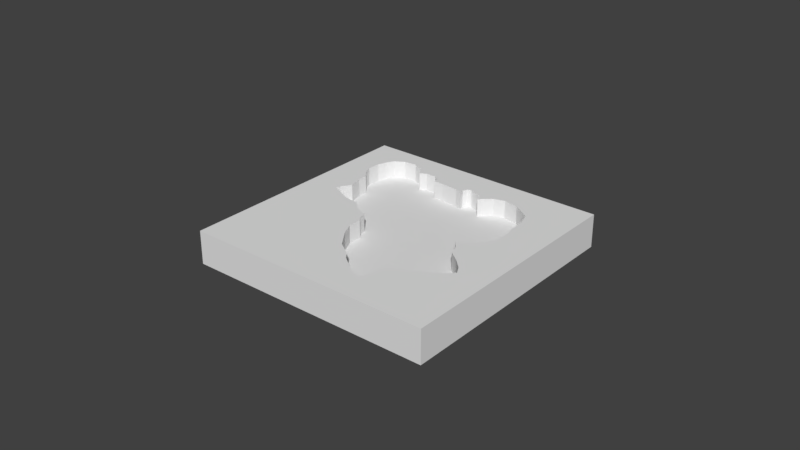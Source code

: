 # Source: kittens.blend  (saved by Blender 2.79.0; exported with 4.5.12 LTS)
import bpy
from mathutils import Matrix  # noqa: F401  (used for matrix-valued properties, if any)

bpy.ops.wm.read_factory_settings(use_empty=True)
scene = bpy.context.scene
scene.name = 'Scene'

# ---- collections
col_collection_1 = bpy.data.collections.new('Collection 1'); scene.collection.children.link(col_collection_1)
col_collection_1.hide_render = True
col_collection_1.hide_viewport = True
col_collection_11 = bpy.data.collections.new('Collection 11'); scene.collection.children.link(col_collection_11)

# ---- world
world_world = bpy.data.worlds.new('World'); scene.world = world_world
world_world.color = (0.05088, 0.05088, 0.05088)
world_world.use_sun_shadow = False
world_world.sun_shadow_jitter_overblur = 0.0
world_world.cycles.sampling_method = 'MANUAL'

# ---- meshes
me_cube_000 = bpy.data.meshes.new('Cube.000')
me_cube_000.from_pydata([(-3.123, 4.849, 0.2403), (-3.687, 4.8, 0.2403), (-4.287, 4.236, 0.2403), (-4.094, 4.539, 0.2403), (-2.599, 4.635, 0.2403), (-2.406, 4.256, 0.2403), (-2.117, 4.408, 0.2403), (-1.669, 4.422, 0.2403), (-1.428, 4.284, 0.2403), (-1.387, 4.015, 0.2403), (-0.9255, 4.008, 0.2403), (-0.1403, 3.926, 0.2403), (0.1834, 3.829, 0.2403), (0.1352, 4.043, 0.2403), (0.2247, 4.27, 0.2403), (0.4038, 4.304, 0.2403), (0.9892, 4.091, 0.2403), (1.106, 3.905, 0.2403), (1.134, 3.74, 0.2403), (1.258, 3.912, 0.2403), (1.637, 4.208, 0.2403), (2.112, 4.36, 0.2403), (2.787, 4.236, 0.2403), (3.572, 3.726, 0.2403), (3.751, 3.161, 0.2403), (3.799, 2.541, 0.2403), (3.779, 2.445, 0.2403), (3.889, 2.025, 0.2403), (3.868, 1.295, 0.2403), (3.634, 0.8883, 0.2403), (3.255, 0.4062, 0.2403), (2.704, 0.1238, 0.2403), (2.98, -0.1931, 0.2403), (3.131, -0.6476, 0.2403), (3.627, -1.02, 0.2403), (4.047, -1.426, 0.2403), (4.254, -1.784, 0.2403), (3.985, -2.073, 0.2403), (3.434, -2.445, 0.2403), (2.849, -2.769, 0.2403), (2.47, -2.9, 0.2403), (1.94, -3.21, 0.2403), (1.823, -3.761, 0.2403), (1.65, -4.367, 0.2403), (1.161, -4.188, 0.2403), (0.3074, -3.568, 0.2403), (0.09385, -3.279, 0.2403), (-0.5605, -2.852, 0.2403), (-1.118, -2.066, 0.2403), (-1.38, -1.495, 0.2403), (-1.38, -0.8749, 0.2403), (-1.538, -0.7165, 0.2403), (-1.628, -0.3239, 0.2403), (-2.193, -0.1173, 0.2403), (-2.572, 0.2546, 0.2403), (-3.253, 0.3511, 0.2403), (-3.963, 0.6679, 0.2403), (-4.231, 0.7918, 0.2403), (-4.176, 1.019, 0.2403), (-3.88, 1.432, 0.2403), (-4.032, 2.059, 0.2403), (-4.032, 2.5, 0.2403), (-4.349, 2.886, 0.2403), (-4.468, 3.224, 0.2403), (-4.44, 3.814, 0.2403), (-8.478, -8.478, 7.028), (-8.478, -8.478, -3.51), (-8.478, 8.478, 7.028), (-8.478, 8.478, -3.51), (8.478, -8.478, 7.028), (8.478, -8.478, -3.51), (8.478, 8.478, 7.028), (8.478, 8.478, -3.51), (3.434, -2.445, -3.51), (3.985, -2.073, -3.51), (4.047, -1.426, -3.51), (-0.5605, -2.852, -3.51), (0.09385, -3.279, -3.51), (2.849, -2.769, -3.51), (-1.118, -2.066, -3.51), (3.627, -1.02, -3.51), (3.131, -0.6476, -3.51), (1.94, -3.21, -3.51), (1.65, -4.367, -3.51), (0.3074, -3.568, -3.51), (1.823, -3.761, -3.51), (2.47, -2.9, -3.51), (-1.38, -1.495, -3.51), (1.161, -4.188, -3.51), (-1.538, -0.7165, -3.51), (4.254, -1.784, -3.51), (-1.38, -0.8749, -3.51), (3.889, 2.025, -3.51), (3.779, 2.445, -3.51), (3.868, 1.295, -3.51), (3.634, 0.8883, -3.51), (3.255, 0.4062, -3.51), (2.704, 0.1238, -3.51), (2.98, -0.1931, -3.51), (-1.628, -0.3239, -3.51), (-2.572, 0.2546, -3.51), (-2.193, -0.1173, -3.51), (-3.253, 0.3511, -3.51), (-4.176, 1.019, -3.51), (-4.032, 2.059, -3.51), (-3.963, 0.6679, -3.51), (-3.88, 1.432, -3.51), (-4.032, 2.5, -3.51), (-4.231, 0.7918, -3.51), (3.799, 2.541, -3.51), (3.751, 3.161, -3.51), (2.787, 4.236, -3.51), (3.572, 3.726, -3.51), (1.637, 4.208, -3.51), (1.134, 3.74, -3.51), (1.258, 3.912, -3.51), (1.106, 3.905, -3.51), (0.9892, 4.091, -3.51), (0.1352, 4.043, -3.51), (0.1834, 3.829, -3.51), (0.2247, 4.27, -3.51), (-0.1403, 3.926, -3.51), (-0.9255, 4.008, -3.51), (-1.387, 4.015, -3.51), (-4.349, 2.886, -3.51), (-4.468, 3.224, -3.51), (-4.44, 3.814, -3.51), (-4.287, 4.236, -3.51), (-1.428, 4.284, -3.51), (2.112, 4.36, -3.51), (0.4038, 4.304, -3.51), (-2.117, 4.408, -3.51), (-1.669, 4.422, -3.51), (-2.406, 4.256, -3.51), (-4.094, 4.539, -3.51), (-2.599, 4.635, -3.51), (-3.687, 4.8, -3.51), (-3.123, 4.849, -3.51)], [], [(0, 4, 5, 6, 7, 8, 9, 10, 11, 12, 13, 14, 15, 16, 17, 18, 19, 20, 21, 22, 23, 24, 25, 26, 27, 28, 29, 30, 31, 32, 33, 34, 35, 36, 37, 38, 39, 40, 41, 42, 43, 44, 45, 46, 47, 48, 49, 50, 51, 52, 53, 54, 55, 56, 57, 58, 59, 60, 61, 62, 63, 64, 2, 3, 1), (65, 67, 68, 66), (67, 71, 72, 68), (71, 69, 70, 72), (69, 65, 66, 70), (67, 65, 69, 71), (72, 70, 90, 75, 80, 81, 98, 97, 96, 95, 94, 92, 93, 109, 110, 112, 111, 129, 113, 115, 114, 116, 117, 130, 120, 118, 119, 121, 122, 123, 128, 132, 131, 133, 135, 137, 136, 134, 127, 126, 125, 68), (75, 90, 36, 35), (80, 75, 35, 34), (111, 112, 23, 22), (131, 132, 7, 6), (97, 98, 32, 31), (137, 135, 4, 0), (112, 110, 24, 23), (108, 103, 58, 57), (74, 73, 38, 37), (95, 96, 30, 29), (129, 111, 22, 21), (83, 88, 44, 43), (133, 131, 6, 5), (110, 109, 25, 24), (77, 76, 47, 46), (136, 137, 0, 1), (92, 94, 28, 27), (101, 100, 54, 53), (81, 80, 34, 33), (126, 127, 2, 64), (118, 120, 14, 13), (125, 126, 64, 63), (134, 136, 1, 3), (85, 83, 43, 42), (70, 66, 68, 125, 124, 107, 104, 106, 103, 108, 105, 102, 100, 101, 99, 89, 91, 87, 79, 76, 77, 84, 88, 83, 85, 82, 86, 78, 73, 74, 90), (84, 77, 46, 45), (123, 122, 10, 9), (73, 78, 39, 38), (94, 95, 29, 28), (82, 85, 42, 41), (90, 74, 37, 36), (99, 101, 53, 52), (120, 130, 15, 14), (104, 107, 61, 60), (96, 97, 31, 30), (113, 129, 21, 20), (122, 121, 11, 10), (117, 116, 17, 16), (102, 105, 56, 55), (87, 91, 50, 49), (79, 87, 49, 48), (89, 99, 52, 51), (109, 93, 26, 25), (116, 114, 18, 17), (132, 128, 8, 7), (86, 82, 41, 40), (105, 108, 57, 56), (93, 92, 27, 26), (88, 84, 45, 44), (91, 89, 51, 50), (135, 133, 5, 4), (119, 118, 13, 12), (98, 81, 33, 32), (106, 104, 60, 59), (76, 79, 48, 47), (128, 123, 9, 8), (100, 102, 55, 54), (114, 115, 19, 18), (107, 124, 62, 61), (115, 113, 20, 19), (127, 134, 3, 2), (103, 106, 59, 58), (124, 125, 63, 62), (121, 119, 12, 11), (78, 86, 40, 39), (130, 117, 16, 15)])
me_cube_000.use_remesh_preserve_volume = False
me_cube_000.use_remesh_preserve_attributes = False
me_cube_000.use_mirror_vertex_groups = False
me_cube_000.update()
me_cube_001 = bpy.data.meshes.new('Cube.001')
me_cube_001.from_pydata([(-8.692, -8.692, -5.63), (-8.692, -8.692, 5.63), (-8.692, 8.692, -5.63), (-8.692, 8.692, 5.63), (8.692, -8.692, -5.63), (8.692, -8.692, 5.63), (8.692, 8.692, -5.63), (8.692, 8.692, 5.63)], [], [(0, 1, 3, 2), (2, 3, 7, 6), (6, 7, 5, 4), (4, 5, 1, 0), (2, 6, 4, 0), (7, 3, 1, 5)])
me_cube_001.use_remesh_preserve_volume = False
me_cube_001.use_remesh_preserve_attributes = False
me_cube_001.use_mirror_vertex_groups = False
me_cube_001.update()
me_cube_005 = bpy.data.meshes.new('Cube.005')
me_cube_005.from_pydata([(-3.123, 4.849, -0.05124), (-3.687, 4.8, -0.05124), (-4.287, 4.236, -0.05124), (-4.094, 4.539, -0.05124), (-2.599, 4.635, -0.05124), (-2.406, 4.256, -0.05124), (-2.117, 4.408, -0.05124), (-1.669, 4.422, -0.05124), (-1.428, 4.284, -0.05124), (-1.387, 4.015, -0.05124), (-0.9255, 4.008, -0.05124), (-0.1403, 3.926, -0.05124), (0.1834, 3.829, -0.05124), (0.1352, 4.043, -0.05124), (0.2247, 4.27, -0.05124), (0.4038, 4.304, -0.05124), (0.9892, 4.091, -0.05124), (1.106, 3.905, -0.05124), (1.134, 3.74, -0.05124), (1.258, 3.912, -0.05124), (1.637, 4.208, -0.05124), (2.112, 4.36, -0.05124), (2.787, 4.236, -0.05124), (3.572, 3.726, -0.05124), (3.751, 3.161, -0.05124), (3.799, 2.541, -0.05124), (3.779, 2.445, -0.05124), (3.889, 2.025, -0.05124), (3.868, 1.295, -0.05124), (3.634, 0.8883, -0.05124), (3.255, 0.4062, -0.05124), (2.704, 0.1238, -0.05124), (2.98, -0.1931, -0.05124), (3.131, -0.6476, -0.05124), (3.627, -1.02, -0.05124), (4.047, -1.426, -0.05124), (4.254, -1.784, -0.05124), (3.985, -2.073, -0.05124), (3.434, -2.445, -0.05124), (2.849, -2.769, -0.05124), (2.47, -2.9, -0.05124), (1.94, -3.21, -0.05124), (1.823, -3.761, -0.05124), (1.65, -4.367, -0.05124), (1.161, -4.188, -0.05124), (0.3074, -3.568, -0.05124), (0.09385, -3.279, -0.05124), (-0.5605, -2.852, -0.05124), (-1.118, -2.066, -0.05124), (-1.38, -1.495, -0.05124), (-1.38, -0.8749, -0.05124), (-1.538, -0.7165, -0.05124), (-1.628, -0.3239, -0.05124), (-2.193, -0.1173, -0.05124), (-2.572, 0.2546, -0.05124), (-3.253, 0.3511, -0.05124), (-3.963, 0.6679, -0.05124), (-4.231, 0.7918, -0.05124), (-4.176, 1.019, -0.05124), (-3.88, 1.432, -0.05124), (-4.032, 2.059, -0.05124), (-4.032, 2.5, -0.05124), (-4.349, 2.886, -0.05124), (-4.468, 3.224, -0.05124), (-4.44, 3.814, -0.05124), (-5.645, -5.645, -0.7486), (-5.645, -5.645, 0.7486), (-5.645, 5.645, -0.7486), (-5.645, 5.645, 0.7486), (5.645, -5.645, -0.7486), (5.645, -5.645, 0.7486), (5.645, 5.645, -0.7486), (5.645, 5.645, 0.7486), (3.434, -2.445, 0.7486), (3.985, -2.073, 0.7486), (4.047, -1.426, 0.7486), (-0.5605, -2.852, 0.7486), (0.09385, -3.279, 0.7486), (2.849, -2.769, 0.7486), (-1.118, -2.066, 0.7486), (3.627, -1.02, 0.7486), (3.131, -0.6476, 0.7486), (1.94, -3.21, 0.7486), (1.65, -4.367, 0.7486), (0.3074, -3.568, 0.7486), (1.823, -3.761, 0.7486), (2.47, -2.9, 0.7486), (-1.38, -1.495, 0.7486), (1.161, -4.188, 0.7486), (-1.538, -0.7165, 0.7486), (4.254, -1.784, 0.7486), (-1.38, -0.8749, 0.7486), (3.889, 2.025, 0.7486), (3.779, 2.445, 0.7486), (3.868, 1.295, 0.7486), (3.634, 0.8883, 0.7486), (3.255, 0.4062, 0.7486), (2.704, 0.1238, 0.7486), (2.98, -0.1931, 0.7486), (-1.628, -0.3239, 0.7486), (-2.572, 0.2546, 0.7486), (-2.193, -0.1173, 0.7486), (-3.253, 0.3511, 0.7486), (-4.176, 1.019, 0.7486), (-4.032, 2.059, 0.7486), (-3.963, 0.6679, 0.7486), (-3.88, 1.432, 0.7486), (-4.032, 2.5, 0.7486), (-4.231, 0.7918, 0.7486), (3.799, 2.541, 0.7486), (3.751, 3.161, 0.7486), (2.787, 4.236, 0.7486), (3.572, 3.726, 0.7486), (1.637, 4.208, 0.7486), (1.134, 3.74, 0.7486), (1.258, 3.912, 0.7486), (1.106, 3.905, 0.7486), (0.9892, 4.091, 0.7486), (0.1352, 4.043, 0.7486), (0.1834, 3.829, 0.7486), (0.2247, 4.27, 0.7486), (-0.1403, 3.926, 0.7486), (-0.9255, 4.008, 0.7486), (-1.387, 4.015, 0.7486), (-4.349, 2.886, 0.7486), (-4.468, 3.224, 0.7486), (-4.44, 3.814, 0.7486), (-4.287, 4.236, 0.7486), (-1.428, 4.284, 0.7486), (2.112, 4.36, 0.7486), (0.4038, 4.304, 0.7486), (-2.117, 4.408, 0.7486), (-1.669, 4.422, 0.7486), (-2.406, 4.256, 0.7486), (-4.094, 4.539, 0.7486), (-2.599, 4.635, 0.7486), (-3.687, 4.8, 0.7486), (-3.123, 4.849, 0.7486)], [], [(0, 1, 3, 2, 64, 63, 62, 61, 60, 59, 58, 57, 56, 55, 54, 53, 52, 51, 50, 49, 48, 47, 46, 45, 44, 43, 42, 41, 40, 39, 38, 37, 36, 35, 34, 33, 32, 31, 30, 29, 28, 27, 26, 25, 24, 23, 22, 21, 20, 19, 18, 17, 16, 15, 14, 13, 12, 11, 10, 9, 8, 7, 6, 5, 4), (65, 66, 68, 67), (67, 68, 72, 71), (71, 72, 70, 69), (69, 70, 66, 65), (67, 71, 69, 65), (72, 68, 125, 126, 127, 134, 136, 137, 135, 133, 131, 132, 128, 123, 122, 121, 119, 118, 120, 130, 117, 116, 114, 115, 113, 129, 111, 112, 110, 109, 93, 92, 94, 95, 96, 97, 98, 81, 80, 75, 90, 70), (75, 35, 36, 90), (80, 34, 35, 75), (111, 22, 23, 112), (131, 6, 7, 132), (97, 31, 32, 98), (137, 0, 4, 135), (112, 23, 24, 110), (108, 57, 58, 103), (74, 37, 38, 73), (95, 29, 30, 96), (129, 21, 22, 111), (83, 43, 44, 88), (133, 5, 6, 131), (110, 24, 25, 109), (77, 46, 47, 76), (136, 1, 0, 137), (92, 27, 28, 94), (101, 53, 54, 100), (81, 33, 34, 80), (126, 64, 2, 127), (118, 13, 14, 120), (125, 63, 64, 126), (134, 3, 1, 136), (85, 42, 43, 83), (70, 90, 74, 73, 78, 86, 82, 85, 83, 88, 84, 77, 76, 79, 87, 91, 89, 99, 101, 100, 102, 105, 108, 103, 106, 104, 107, 124, 125, 68, 66), (84, 45, 46, 77), (123, 9, 10, 122), (73, 38, 39, 78), (94, 28, 29, 95), (82, 41, 42, 85), (90, 36, 37, 74), (99, 52, 53, 101), (120, 14, 15, 130), (104, 60, 61, 107), (96, 30, 31, 97), (113, 20, 21, 129), (122, 10, 11, 121), (117, 16, 17, 116), (102, 55, 56, 105), (87, 49, 50, 91), (79, 48, 49, 87), (89, 51, 52, 99), (109, 25, 26, 93), (116, 17, 18, 114), (132, 7, 8, 128), (86, 40, 41, 82), (105, 56, 57, 108), (93, 26, 27, 92), (88, 44, 45, 84), (91, 50, 51, 89), (135, 4, 5, 133), (119, 12, 13, 118), (98, 32, 33, 81), (106, 59, 60, 104), (76, 47, 48, 79), (128, 8, 9, 123), (100, 54, 55, 102), (114, 18, 19, 115), (107, 61, 62, 124), (115, 19, 20, 113), (127, 2, 3, 134), (103, 58, 59, 106), (124, 62, 63, 125), (121, 11, 12, 119), (78, 39, 40, 86), (130, 15, 16, 117)])
_uv = me_cube_005.uv_layers.new(name='UVMap')
_uv.uv.foreach_set('vector', [0.469, 0.8671, 0.4712, 0.867, 0.4733, 0.8666, 0.4754, 0.8661, 0.4775, 0.8654, 0.4794, 0.8645, 0.4813, 0.8634, 0.4831, 0.8621, 0.4847, 0.8607, 0.4862, 0.8591, 0.4875, 0.8573, 0.4887, 0.8555, 0.4896, 0.8535, 0.4904, 0.8515, 0.491, 0.8494, 0.4913, 0.8473, 0.4915, 0.8451, 0.4914, 0.8429, 0.4912, 0.8408, 0.4907, 0.8387, 0.49, 0.8366, 0.4892, 0.8346, 0.4881, 0.8327, 0.4869, 0.8309, 0.4855, 0.8292, 0.4839, 0.8277, 0.4822, 0.8264, 0.4804, 0.8252, 0.4785, 0.8242, 0.4765, 0.8233, 0.4744, 0.8227, 0.4722, 0.8223, 0.4701, 0.8221, 0.4679, 0.8221, 0.4657, 0.8223, 0.4636, 0.8227, 0.4615, 0.8233, 0.4595, 0.8242, 0.4576, 0.8252, 0.4558, 0.8264, 0.4541, 0.8277, 0.4525, 0.8292, 0.4511, 0.8309, 0.4499, 0.8327, 0.4488, 0.8346, 0.448, 0.8366, 0.4473, 0.8387, 0.4468, 0.8408, 0.4466, 0.8429, 0.4465, 0.8451, 0.4467, 0.8473, 0.447, 0.8494, 0.4476, 0.8515, 0.4484, 0.8535, 0.4493, 0.8555, 0.4505, 0.8573, 0.4518, 0.8591, 0.4533, 0.8607, 0.4549, 0.8621, 0.4567, 0.8634, 0.4585, 0.8645, 0.4605, 0.8654, 0.4626, 0.8661, 0.4647, 0.8666, 0.4668, 0.867, 0.06968, 0.446, 0.1147, 0.446, 0.1147, 0.491, 0.06968, 0.491, 0.06968, 0.446, 0.1147, 0.446, 0.1147, 0.491, 0.06968, 0.491, 0.06968, 0.446, 0.1147, 0.446, 0.1147, 0.491, 0.06968, 0.491, 0.06968, 0.446, 0.1147, 0.446, 0.1147, 0.491, 0.06968, 0.491, 0.06968, 0.446, 0.1147, 0.446, 0.1147, 0.491, 0.06968, 0.491, 0.09218, 0.491, 0.09554, 0.4908, 0.09881, 0.49, 0.1019, 0.4888, 0.1049, 0.4871, 0.1075, 0.485, 0.1098, 0.4825, 0.1117, 0.4798, 0.1131, 0.4767, 0.1141, 0.4735, 0.1146, 0.4702, 0.1146, 0.4668, 0.1141, 0.4635, 0.1131, 0.4603, 0.1117, 0.4573, 0.1098, 0.4545, 0.1075, 0.452, 0.1049, 0.4499, 0.1019, 0.4482, 0.09881, 0.447, 0.09554, 0.4463, 0.09218, 0.446, 0.08883, 0.4463, 0.08555, 0.447, 0.08242, 0.4482, 0.07951, 0.4499, 0.07688, 0.452, 0.07459, 0.4545, 0.0727, 0.4573, 0.07124, 0.4603, 0.07025, 0.4635, 0.06975, 0.4668, 0.06975, 0.4702, 0.07025, 0.4735, 0.07124, 0.4767, 0.0727, 0.4798, 0.07459, 0.4825, 0.07688, 0.485, 0.07951, 0.4871, 0.08242, 0.4888, 0.08555, 0.49, 0.08883, 0.4908, 0.06968, 0.446, 0.1147, 0.446, 0.1147, 0.491, 0.06968, 0.491, 0.06968, 0.446, 0.1147, 0.446, 0.1147, 0.491, 0.06968, 0.491, 0.06968, 0.446, 0.1147, 0.446, 0.1147, 0.491, 0.06968, 0.491, 0.06968, 0.446, 0.1147, 0.446, 0.1147, 0.491, 0.06968, 0.491, 0.06968, 0.446, 0.1147, 0.446, 0.1147, 0.491, 0.06968, 0.491, 0.06968, 0.446, 0.1147, 0.446, 0.1147, 0.491, 0.06968, 0.491, 0.06968, 0.446, 0.1147, 0.446, 0.1147, 0.491, 0.06968, 0.491, 0.06968, 0.446, 0.1147, 0.446, 0.1147, 0.491, 0.06968, 0.491, 0.06968, 0.446, 0.1147, 0.446, 0.1147, 0.491, 0.06968, 0.491, 0.06968, 0.446, 0.1147, 0.446, 0.1147, 0.491, 0.06968, 0.491, 0.06968, 0.446, 0.1147, 0.446, 0.1147, 0.491, 0.06968, 0.491, 0.06968, 0.446, 0.1147, 0.446, 0.1147, 0.491, 0.06968, 0.491, 0.06968, 0.446, 0.1147, 0.446, 0.1147, 0.491, 0.06968, 0.491, 0.06968, 0.446, 0.1147, 0.446, 0.1147, 0.491, 0.06968, 0.491, 0.06968, 0.446, 0.1147, 0.446, 0.1147, 0.491, 0.06968, 0.491, 0.06968, 0.446, 0.1147, 0.446, 0.1147, 0.491, 0.06968, 0.491, 0.06968, 0.446, 0.1147, 0.446, 0.1147, 0.491, 0.06968, 0.491, 0.06968, 0.446, 0.1147, 0.446, 0.1147, 0.491, 0.06968, 0.491, 0.06968, 0.446, 0.1147, 0.446, 0.1147, 0.491, 0.06968, 0.491, 0.06968, 0.446, 0.1147, 0.446, 0.1147, 0.491, 0.06968, 0.491, 0.06968, 0.446, 0.1147, 0.446, 0.1147, 0.491, 0.06968, 0.491, 0.06968, 0.446, 0.1147, 0.446, 0.1147, 0.491, 0.06968, 0.491, 0.06968, 0.446, 0.1147, 0.446, 0.1147, 0.491, 0.06968, 0.491, 0.06968, 0.446, 0.1147, 0.446, 0.1147, 0.491, 0.06968, 0.491, 0.09218, 0.491, 0.09671, 0.4905, 0.1011, 0.4892, 0.105, 0.487, 0.1085, 0.484, 0.1113, 0.4804, 0.1133, 0.4763, 0.1144, 0.4719, 0.1147, 0.4674, 0.114, 0.4629, 0.1124, 0.4586, 0.11, 0.4547, 0.1068, 0.4514, 0.1031, 0.4488, 0.09892, 0.447, 0.09446, 0.4461, 0.08991, 0.4461, 0.08545, 0.447, 0.08126, 0.4488, 0.07753, 0.4514, 0.07439, 0.4547, 0.07198, 0.4586, 0.0704, 0.4629, 0.06971, 0.4674, 0.06994, 0.4719, 0.07108, 0.4763, 0.07309, 0.4804, 0.07588, 0.484, 0.07933, 0.487, 0.08331, 0.4892, 0.08765, 0.4905, 0.06968, 0.446, 0.1147, 0.446, 0.1147, 0.491, 0.06968, 0.491, 0.06968, 0.446, 0.1147, 0.446, 0.1147, 0.491, 0.06968, 0.491, 0.06968, 0.446, 0.1147, 0.446, 0.1147, 0.491, 0.06968, 0.491, 0.06968, 0.446, 0.1147, 0.446, 0.1147, 0.491, 0.06968, 0.491, 0.06968, 0.446, 0.1147, 0.446, 0.1147, 0.491, 0.06968, 0.491, 0.06968, 0.446, 0.1147, 0.446, 0.1147, 0.491, 0.06968, 0.491, 0.06968, 0.446, 0.1147, 0.446, 0.1147, 0.491, 0.06968, 0.491, 0.06968, 0.446, 0.1147, 0.446, 0.1147, 0.491, 0.06968, 0.491, 0.06968, 0.446, 0.1147, 0.446, 0.1147, 0.491, 0.06968, 0.491, 0.06968, 0.446, 0.1147, 0.446, 0.1147, 0.491, 0.06968, 0.491, 0.06968, 0.446, 0.1147, 0.446, 0.1147, 0.491, 0.06968, 0.491, 0.06968, 0.446, 0.1147, 0.446, 0.1147, 0.491, 0.06968, 0.491, 0.06968, 0.446, 0.1147, 0.446, 0.1147, 0.491, 0.06968, 0.491, 0.06968, 0.446, 0.1147, 0.446, 0.1147, 0.491, 0.06968, 0.491, 0.06968, 0.446, 0.1147, 0.446, 0.1147, 0.491, 0.06968, 0.491, 0.06968, 0.446, 0.1147, 0.446, 0.1147, 0.491, 0.06968, 0.491, 0.06968, 0.446, 0.1147, 0.446, 0.1147, 0.491, 0.06968, 0.491, 0.06968, 0.446, 0.1147, 0.446, 0.1147, 0.491, 0.06968, 0.491, 0.06968, 0.446, 0.1147, 0.446, 0.1147, 0.491, 0.06968, 0.491, 0.06968, 0.446, 0.1147, 0.446, 0.1147, 0.491, 0.06968, 0.491, 0.06968, 0.446, 0.1147, 0.446, 0.1147, 0.491, 0.06968, 0.491, 0.06968, 0.446, 0.1147, 0.446, 0.1147, 0.491, 0.06968, 0.491, 0.06968, 0.446, 0.1147, 0.446, 0.1147, 0.491, 0.06968, 0.491, 0.06968, 0.446, 0.1147, 0.446, 0.1147, 0.491, 0.06968, 0.491, 0.06968, 0.446, 0.1147, 0.446, 0.1147, 0.491, 0.06968, 0.491, 0.06968, 0.446, 0.1147, 0.446, 0.1147, 0.491, 0.06968, 0.491, 0.06968, 0.446, 0.1147, 0.446, 0.1147, 0.491, 0.06968, 0.491, 0.06968, 0.446, 0.1147, 0.446, 0.1147, 0.491, 0.06968, 0.491, 0.06968, 0.446, 0.1147, 0.446, 0.1147, 0.491, 0.06968, 0.491, 0.06968, 0.446, 0.1147, 0.446, 0.1147, 0.491, 0.06968, 0.491, 0.06968, 0.446, 0.1147, 0.446, 0.1147, 0.491, 0.06968, 0.491, 0.06968, 0.446, 0.1147, 0.446, 0.1147, 0.491, 0.06968, 0.491, 0.06968, 0.446, 0.1147, 0.446, 0.1147, 0.491, 0.06968, 0.491, 0.06968, 0.446, 0.1147, 0.446, 0.1147, 0.491, 0.06968, 0.491, 0.06968, 0.446, 0.1147, 0.446, 0.1147, 0.491, 0.06968, 0.491, 0.06968, 0.446, 0.1147, 0.446, 0.1147, 0.491, 0.06968, 0.491, 0.06968, 0.446, 0.1147, 0.446, 0.1147, 0.491, 0.06968, 0.491, 0.06968, 0.446, 0.1147, 0.446, 0.1147, 0.491, 0.06968, 0.491, 0.06968, 0.446, 0.1147, 0.446, 0.1147, 0.491, 0.06968, 0.491, 0.06968, 0.446, 0.1147, 0.446, 0.1147, 0.491, 0.06968, 0.491, 0.06968, 0.446, 0.1147, 0.446, 0.1147, 0.491, 0.06968, 0.491])
me_cube_005.use_remesh_preserve_volume = False
me_cube_005.use_remesh_preserve_attributes = False
me_cube_005.use_mirror_vertex_groups = False
me_cube_005.update()

# ---- objects
ob_block34 = bpy.data.objects.new('block34', me_cube_000)
ob_block_001 = bpy.data.objects.new('block.001', me_cube_001)
ob_visual_001 = bpy.data.objects.new('visual.001', me_cube_005)

# ---- transforms, parenting, visibility, modifiers, constraints
ob_block34.location = (-0.007547, 0.0, 3.349)
ob_block34.lineart.crease_threshold = 0.0
ob_block_001.location = (-0.01283, 0.1746, -5.63)
ob_block_001.lineart.crease_threshold = 0.0
ob_visual_001.location = (-0.007547, 0.0, 0.05858)
ob_visual_001.lineart.crease_threshold = 0.0

# ---- collection membership
col_collection_1.objects.link(ob_block34)
col_collection_1.objects.link(ob_block_001)
col_collection_11.objects.link(ob_visual_001)

# ---- scene / render settings (as saved in the file)
scene.frame_start = 1; scene.frame_end = 250; scene.frame_set(1)
scene.render.engine = 'CYCLES'
scene.render.resolution_percentage = 50
scene.render.dither_intensity = 0.0
scene.cycles.use_denoising = False
scene.cycles.samples = 128
scene.cycles.sampling_pattern = 'TABULATED_SOBOL'
scene.cycles.use_adaptive_sampling = False
scene.cycles.use_light_tree = False
scene.cycles.blur_glossy = 0.0
scene.cycles.sample_clamp_indirect = 0.0
scene.view_settings.view_transform = 'Standard'
bpy.context.view_layer.update()

# ---- added for rendering (the .blend has no active camera and no usable light): camera, sun
cam_auto = bpy.data.cameras.new('AutoCamera')
cam_auto.lens = 50.0
cam_auto.sensor_width = 36.0
cam_auto.clip_end = 1000.0
ob_auto_camera = bpy.data.objects.new('AutoCamera', cam_auto)
scene.collection.objects.link(ob_auto_camera)
ob_auto_camera.location = (25.5851, -30.7021, 21.167)
ob_auto_camera.rotation_euler = (1.09748, -7.21219e-08, 0.694738)
scene.camera = ob_auto_camera
light_auto_sun = bpy.data.lights.new('AutoSun', 'SUN')
light_auto_sun.energy = 3.0
light_auto_sun.angle = 0.0523599
ob_auto_sun = bpy.data.objects.new('AutoSun', light_auto_sun)
scene.collection.objects.link(ob_auto_sun)
ob_auto_sun.rotation_euler = (0.872665, 0.174533, 0.523599)
bpy.context.view_layer.update()
